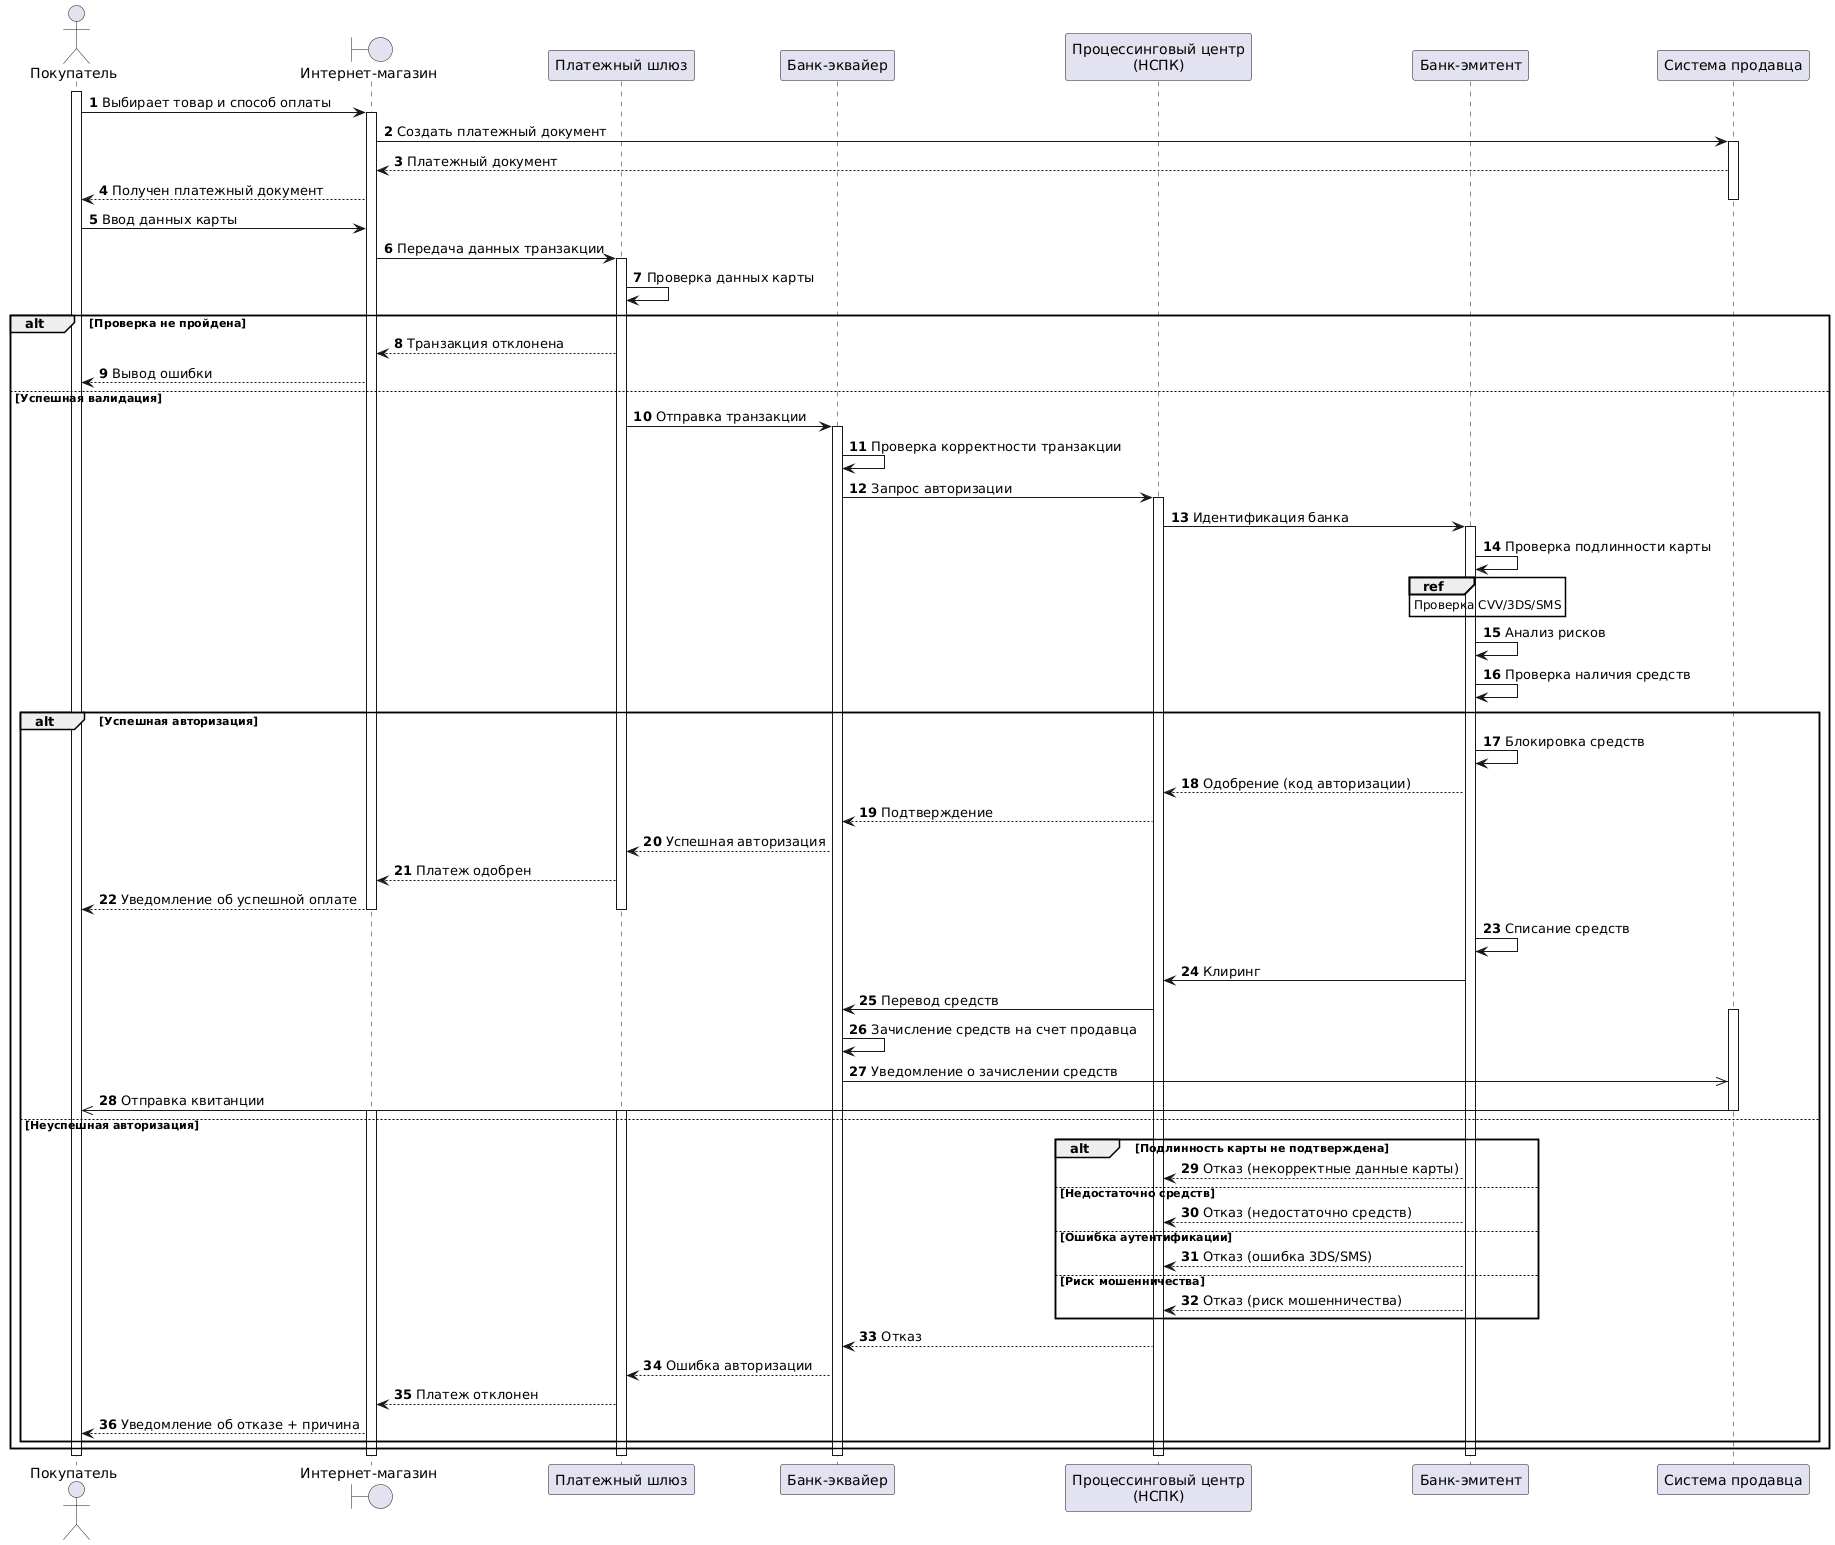

The diagram above was rendered by PlantUML. Its source (embedded in the PNG):
@startuml
actor "Покупатель" as Customer
Boundary "Интернет-магазин" as Terminal
participant "Платежный шлюз" as Gateway
participant "Банк-эквайер" as Acquirer
participant "Процессинговый центр\n(НСПК)" as Processing
participant "Банк-эмитент" as Issuer
participant "Система продавца" as Merchant

    autonumber
activate Customer
Customer -> Terminal: Выбирает товар и способ оплаты
activate Terminal
Terminal -> Merchant: Создать платежный документ
activate Merchant
Merchant --> Terminal: Платежный документ
    Terminal --> Customer: Получен платежный документ
deactivate Merchant


Customer -> Terminal: Ввод данных карты
Terminal -> Gateway: Передача данных транзакции
activate Gateway
Gateway -> Gateway: Проверка данных карты

alt Проверка не пройдена
Gateway --> Terminal: Транзакция отклонена
Terminal --> Customer: Вывод ошибки
else Успешная валидация
Gateway -> Acquirer: Отправка транзакции 


activate Acquirer
Acquirer -> Acquirer: Проверка корректности транзакции
Acquirer -> Processing: Запрос авторизации 
activate Processing
Processing -> Issuer: Идентификация банка
activate Issuer

    Issuer -> Issuer: Проверка подлинности карты
    ref over Issuer: Проверка CVV/3DS/SMS 
    Issuer -> Issuer: Анализ рисков 
    Issuer -> Issuer: Проверка наличия средств
    
alt Успешная авторизация
    Issuer -> Issuer: Блокировка средств
    Issuer --> Processing: Одобрение (код авторизации)
    Processing --> Acquirer: Подтверждение
    Acquirer --> Gateway: Успешная авторизация
    Gateway --> Terminal: Платеж одобрен 
    Terminal --> Customer: Уведомление об успешной оплате

deactivate Terminal
deactivate Gateway
    
    Issuer -> Issuer: Списание средств
    Issuer -> Processing: Клиринг
    Processing -> Acquirer: Перевод средств
activate Merchant
Acquirer -> Acquirer: Зачисление средств на счет продавца   
Acquirer ->> Merchant: Уведомление о зачислении средств
Merchant ->> Customer: Отправка квитанции
deactivate Merchant
else Неуспешная авторизация
activate Terminal
activate Gateway
    alt Подлинность карты не подтверждена
        Issuer --> Processing: Отказ (некорректные данные карты)
    else Недостаточно средств
        Issuer --> Processing: Отказ (недостаточно средств)
    else Ошибка аутентификации
        Issuer --> Processing: Отказ (ошибка 3DS/SMS)
    else Риск мошенничества
        Issuer --> Processing: Отказ (риск мошенничества)
    end
  
    Processing --> Acquirer: Отказ
    Acquirer --> Gateway: Ошибка авторизации
    Gateway --> Terminal: Платеж отклонен
    Terminal --> Customer: Уведомление об отказе + причина
end
end

deactivate Issuer
deactivate Processing
deactivate Acquirer
deactivate Gateway
deactivate Terminal
deactivate Customer
@enduml